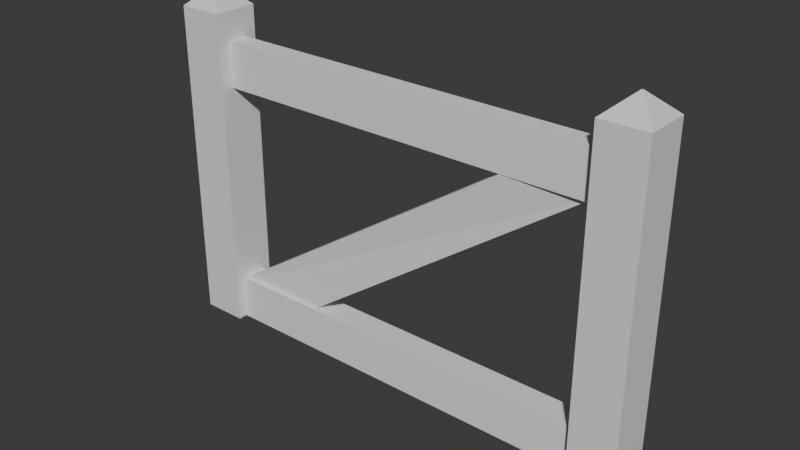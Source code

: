 # Source: farmtypefence1.blend  (saved by Blender 4.4.32; exported with 4.5.12 LTS)
import bpy
from mathutils import Matrix  # noqa: F401  (used for matrix-valued properties, if any)

bpy.ops.wm.read_factory_settings(use_empty=True)
scene = bpy.context.scene
scene.name = 'Scene'

# ---- collections
col_collection = bpy.data.collections.new('Collection'); scene.collection.children.link(col_collection)

# ---- materials (node trees are filled in below, after node groups)
mat_material = bpy.data.materials.new('Material')
mat_material.alpha_threshold = 0.0
mat_material.roughness = 0.5
mat_material.line_color = (0.0, 0.0, 0.0, 1.0)

# ---- material node trees
mat_material.use_nodes = True; mat_material.node_tree.nodes.clear()
_N = mat_material.node_tree.nodes; _L = mat_material.node_tree.links
n0 = _N.new('ShaderNodeOutputMaterial'); n0.name = 'Material Output'; n0.location = (300, 300)
n1 = _N.new('ShaderNodeBsdfPrincipled'); n1.name = 'Principled BSDF'; n1.location = (10, 300)
n1.inputs[3].default_value = 1.45
_L.new(n1.outputs[0], n0.inputs[0])
n0.is_active_output = True

# ---- world
world_world = bpy.data.worlds.new('World'); scene.world = world_world
world_world.use_nodes = True; world_world.node_tree.nodes.clear()
_N = world_world.node_tree.nodes; _L = world_world.node_tree.links
n0 = _N.new('ShaderNodeOutputWorld'); n0.name = 'World Output'; n0.location = (300, 300)
n1 = _N.new('ShaderNodeBackground'); n1.name = 'Background'; n1.location = (10, 300)
n1.inputs[0].default_value = (0.05088, 0.05088, 0.05088, 1.0)
_L.new(n1.outputs[0], n0.inputs[0])
n0.is_active_output = True
world_world.color = (0.05088, 0.05088, 0.05088)
world_world.sun_shadow_jitter_overblur = 0.0

# ---- meshes
me_cube = bpy.data.meshes.new('Cube')
me_cube.from_pydata([(1.0, 1.0, 1.0), (1.0, 1.0, -1.0), (1.0, -1.0, 1.0), (1.0, -1.0, -1.0), (-1.0, 1.0, 1.0), (-1.0, 1.0, -1.0), (-1.0, -1.0, 1.0), (-1.0, -1.0, -1.0), (1.0, -1.0, 13.24), (-1.0, -1.0, 13.24), (1.0, 1.0, 13.24), (-1.0, 1.0, 13.24), (0.02664, -0.02664, 14.12), (-0.02664, -0.02664, 14.12), (0.02664, 0.02664, 14.12), (-0.02664, 0.02664, 14.12)], [], [(4, 6, 9, 11), (3, 2, 6, 7), (7, 6, 4, 5), (5, 1, 3, 7), (1, 0, 2, 3), (5, 4, 0, 1), (10, 11, 15, 14), (6, 2, 8, 9), (0, 4, 11, 10), (2, 0, 10, 8), (14, 15, 13, 12), (8, 10, 14, 12), (11, 9, 13, 15), (9, 8, 12, 13)])
_uv = me_cube.uv_layers.new(name='UVMap')
_uv.uv.foreach_set('vector', [0.875, 0.5, 0.875, 0.75, 0.875, 0.75, 0.875, 0.5, 0.375, 0.75, 0.625, 0.75, 0.625, 1.0, 0.375, 1.0, 0.375, 0.0, 0.625, 0.0, 0.625, 0.25, 0.375, 0.25, 0.125, 0.5, 0.375, 0.5, 0.375, 0.75, 0.125, 0.75, 0.375, 0.5, 0.625, 0.5, 0.625, 0.75, 0.375, 0.75, 0.375, 0.25, 0.625, 0.25, 0.625, 0.5, 0.375, 0.5, 0.625, 0.5, 0.875, 0.5, 0.875, 0.5, 0.625, 0.5, 0.875, 0.75, 0.625, 0.75, 0.625, 0.75, 0.875, 0.75, 0.625, 0.5, 0.875, 0.5, 0.875, 0.5, 0.625, 0.5, 0.625, 0.75, 0.625, 0.5, 0.625, 0.5, 0.625, 0.75, 0.625, 0.5, 0.875, 0.5, 0.875, 0.75, 0.625, 0.75, 0.625, 0.75, 0.625, 0.5, 0.625, 0.5, 0.625, 0.75, 0.875, 0.5, 0.875, 0.75, 0.875, 0.75, 0.875, 0.5, 0.875, 0.75, 0.625, 0.75, 0.625, 0.75, 0.875, 0.75])
me_cube.materials.append(mat_material)
me_cube.use_mirror_vertex_groups = False
me_cube.update()
me_cube_001 = bpy.data.meshes.new('Cube.001')
me_cube_001.from_pydata([(-1.0, -1.0, -1.0), (-1.0, -1.0, 1.0), (-1.0, 1.0, -1.0), (-1.0, 1.0, 1.0), (1.0, -1.0, -1.0), (1.0, -1.0, 1.0), (1.0, 1.0, -1.0), (1.0, 1.0, 1.0), (1.0, 1.0, 1.0), (1.0, 1.0, -1.0), (1.0, -1.0, -1.0), (1.0, -1.0, 1.0)], [], [(0, 1, 3, 2), (2, 3, 7, 6), (7, 5, 11, 8), (4, 5, 1, 0), (2, 6, 4, 0), (7, 3, 1, 5), (9, 8, 11, 10), (6, 7, 8, 9), (5, 4, 10, 11), (4, 6, 9, 10)])
_uv = me_cube_001.uv_layers.new(name='UVMap')
_uv.uv.foreach_set('vector', [0.375, 0.0, 0.625, 0.0, 0.625, 0.25, 0.375, 0.25, 0.375, 0.25, 0.625, 0.25, 0.625, 0.5, 0.375, 0.5, 0.625, 0.5, 0.625, 0.75, 0.625, 0.75, 0.625, 0.5, 0.375, 0.75, 0.625, 0.75, 0.625, 1.0, 0.375, 1.0, 0.125, 0.5, 0.375, 0.5, 0.375, 0.75, 0.125, 0.75, 0.625, 0.5, 0.875, 0.5, 0.875, 0.75, 0.625, 0.75, 0.375, 0.5, 0.625, 0.5, 0.625, 0.75, 0.375, 0.75, 0.375, 0.5, 0.625, 0.5, 0.625, 0.5, 0.375, 0.5, 0.625, 0.75, 0.375, 0.75, 0.375, 0.75, 0.625, 0.75, 0.375, 0.75, 0.375, 0.5, 0.375, 0.5, 0.375, 0.75])
me_cube_001.update()
me_cube_005 = bpy.data.meshes.new('Cube.005')
me_cube_005.from_pydata([(0.5425, -1.0, 2.148), (0.5425, 1.0, 2.148), (0.6633, -0.05997, 0.4371), (0.6633, 1.94, 0.4371), (-0.02165, 1.0, -1.0), (-0.2157, -1.0, 1.0), (-0.2157, 1.0, 1.0), (-0.02165, -1.0, -1.0)], [], [(4, 6, 1, 3), (4, 3, 2, 7), (2, 0, 5, 7), (0, 1, 6, 5)])
_uv = me_cube_005.uv_layers.new(name='UVMap')
_uv.uv.foreach_set('vector', [0.375, 0.3723, 0.625, 0.348, 0.625, 0.4461, 0.375, 0.4946, 0.2473, 0.5, 0.3696, 0.5, 0.3696, 0.75, 0.2473, 0.75, 0.375, 0.7554, 0.625, 0.8039, 0.625, 0.902, 0.375, 0.8777, 0.6789, 0.75, 0.6789, 0.5, 0.777, 0.5, 0.777, 0.75])
me_cube_005.update()

# ---- objects
ob_cube = bpy.data.objects.new('Cube', me_cube)
ob_cube_001 = bpy.data.objects.new('Cube.001', me_cube)
ob_cube_002 = bpy.data.objects.new('Cube.002', me_cube_001)
ob_cube_004 = bpy.data.objects.new('Cube.004', me_cube_001)
ob_cube_005 = bpy.data.objects.new('Cube.005', me_cube_005)

# ---- transforms, parenting, visibility, modifiers, constraints
ob_cube.location = (0.0, 0.0, 0.0)
ob_cube.lock_rotations_4d = False
ob_cube.empty_display_type = 'ARROWS'
ob_cube.lineart.crease_threshold = 0.0
ob_cube_001.location = (-19.38, 0.0, 0.0)
ob_cube_001.lock_rotations_4d = False
ob_cube_001.empty_display_type = 'ARROWS'
ob_cube_001.lineart.crease_threshold = 0.0
ob_cube_002.location = (-9.656, 0.0, 0.0)
ob_cube_002.scale = (8.924, 0.5876, 1.0)
ob_cube_004.location = (-9.656, 0.0, 11.0)
ob_cube_004.scale = (8.924, 0.4427, 1.0)
ob_cube_005.location = (-14.49, -0.1752, 1.856)
ob_cube_005.rotation_euler = (0.0, -0.5271, 0.0)
ob_cube_005.scale = (23.68, 0.2531, 1.031)

# ---- collection membership
col_collection.objects.link(ob_cube)
col_collection.objects.link(ob_cube_001)
col_collection.objects.link(ob_cube_002)
col_collection.objects.link(ob_cube_004)
col_collection.objects.link(ob_cube_005)

# ---- scene / render settings (as saved in the file)
scene.frame_start = 1; scene.frame_end = 250; scene.frame_set(1)
scene.render.engine = 'BLENDER_EEVEE_NEXT'
bpy.context.view_layer.update()

# ---- added for rendering (the .blend has no active camera and no usable light): camera, sun
cam_auto = bpy.data.cameras.new('AutoCamera')
cam_auto.lens = 50.0
cam_auto.sensor_width = 36.0
cam_auto.clip_end = 1000.0
ob_auto_camera = bpy.data.objects.new('AutoCamera', cam_auto)
scene.collection.objects.link(ob_auto_camera)
ob_auto_camera.location = (14.9379, -29.5547, 25.9624)
ob_auto_camera.rotation_euler = (1.09748, -7.21219e-08, 0.694738)
scene.camera = ob_auto_camera
light_auto_sun = bpy.data.lights.new('AutoSun', 'SUN')
light_auto_sun.energy = 3.0
light_auto_sun.angle = 0.0523599
ob_auto_sun = bpy.data.objects.new('AutoSun', light_auto_sun)
scene.collection.objects.link(ob_auto_sun)
ob_auto_sun.rotation_euler = (0.872665, 0.174533, 0.523599)
bpy.context.view_layer.update()
